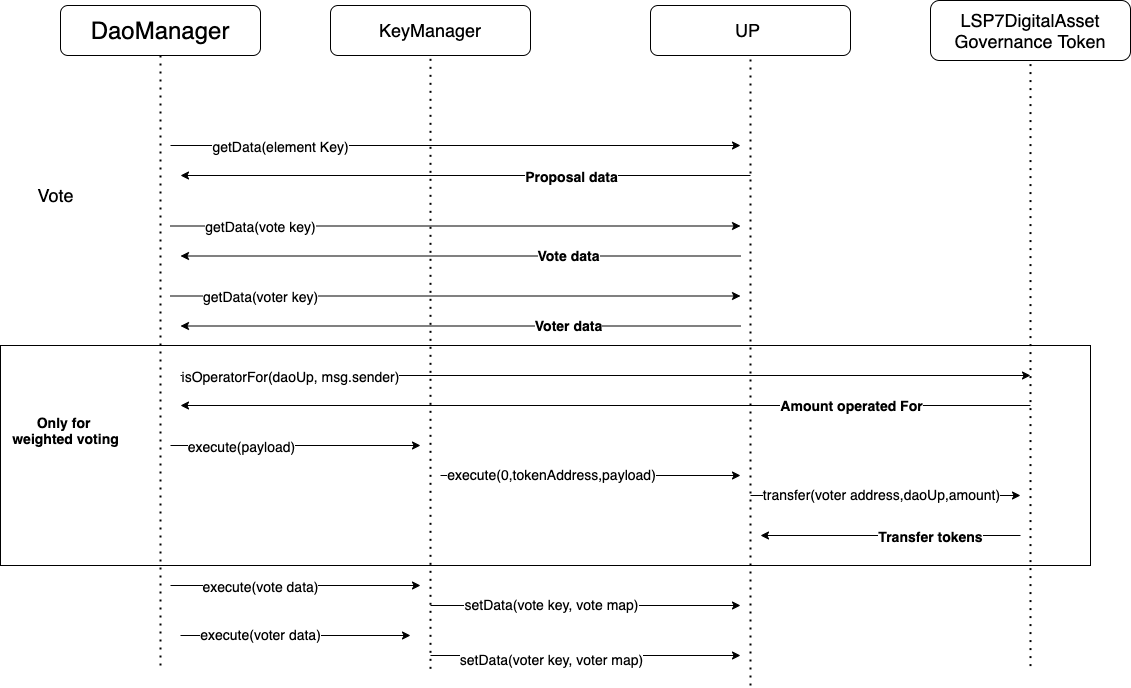

The diagram above was exported from draw.io. Its source (the exported page's mxGraphModel, read from the mxfile embedded in the PNG):
<mxGraphModel dx="1432" dy="791" grid="1" gridSize="10" guides="1" tooltips="1" connect="1" arrows="1" fold="1" page="1" pageScale="1" pageWidth="850" pageHeight="1100" math="0" shadow="0">
  <root>
    <mxCell id="0" />
    <mxCell id="1" parent="0" />
    <mxCell id="Xje0-430Wp9BtpoLrTVn-74" value="" style="rounded=0;whiteSpace=wrap;html=1;" parent="1" vertex="1">
      <mxGeometry x="50" y="710" width="1090" height="220" as="geometry" />
    </mxCell>
    <mxCell id="Xje0-430Wp9BtpoLrTVn-1" value="&lt;font style=&quot;font-size: 24px&quot;&gt;DaoManager&lt;/font&gt;" style="rounded=1;whiteSpace=wrap;html=1;" parent="1" vertex="1">
      <mxGeometry x="110" y="370" width="200" height="50" as="geometry" />
    </mxCell>
    <mxCell id="Xje0-430Wp9BtpoLrTVn-2" value="&lt;font style=&quot;font-size: 18px&quot;&gt;KeyManager&lt;/font&gt;" style="rounded=1;whiteSpace=wrap;html=1;" parent="1" vertex="1">
      <mxGeometry x="380" y="370" width="200" height="50" as="geometry" />
    </mxCell>
    <mxCell id="Xje0-430Wp9BtpoLrTVn-3" value="&lt;font style=&quot;font-size: 18px&quot;&gt;UP&amp;nbsp;&lt;/font&gt;" style="rounded=1;whiteSpace=wrap;html=1;" parent="1" vertex="1">
      <mxGeometry x="700" y="370" width="200" height="50" as="geometry" />
    </mxCell>
    <mxCell id="Xje0-430Wp9BtpoLrTVn-4" value="" style="endArrow=none;dashed=1;html=1;dashPattern=1 3;strokeWidth=2;entryX=0.5;entryY=1;entryDx=0;entryDy=0;" parent="1" target="Xje0-430Wp9BtpoLrTVn-1" edge="1">
      <mxGeometry width="50" height="50" relative="1" as="geometry">
        <mxPoint x="210" y="1030" as="sourcePoint" />
        <mxPoint x="590" y="550" as="targetPoint" />
      </mxGeometry>
    </mxCell>
    <mxCell id="Xje0-430Wp9BtpoLrTVn-5" value="" style="endArrow=none;dashed=1;html=1;dashPattern=1 3;strokeWidth=2;entryX=0.5;entryY=1;entryDx=0;entryDy=0;" parent="1" target="Xje0-430Wp9BtpoLrTVn-2" edge="1">
      <mxGeometry width="50" height="50" relative="1" as="geometry">
        <mxPoint x="480" y="1033.3333333333333" as="sourcePoint" />
        <mxPoint x="479.5" y="90" as="targetPoint" />
      </mxGeometry>
    </mxCell>
    <mxCell id="Xje0-430Wp9BtpoLrTVn-6" value="" style="endArrow=none;dashed=1;html=1;dashPattern=1 3;strokeWidth=2;entryX=0.5;entryY=1;entryDx=0;entryDy=0;" parent="1" target="Xje0-430Wp9BtpoLrTVn-3" edge="1">
      <mxGeometry width="50" height="50" relative="1" as="geometry">
        <mxPoint x="800" y="1050" as="sourcePoint" />
        <mxPoint x="799.5" y="90" as="targetPoint" />
      </mxGeometry>
    </mxCell>
    <mxCell id="Xje0-430Wp9BtpoLrTVn-15" value="" style="endArrow=classic;html=1;" parent="1" edge="1">
      <mxGeometry width="50" height="50" relative="1" as="geometry">
        <mxPoint x="220" y="510" as="sourcePoint" />
        <mxPoint x="790" y="510" as="targetPoint" />
      </mxGeometry>
    </mxCell>
    <mxCell id="Xje0-430Wp9BtpoLrTVn-17" value="&lt;font style=&quot;font-size: 14px&quot;&gt;getData(element Key)&lt;/font&gt;" style="edgeLabel;html=1;align=center;verticalAlign=middle;resizable=0;points=[];" parent="Xje0-430Wp9BtpoLrTVn-15" vertex="1" connectable="0">
      <mxGeometry x="-0.6286" y="-1" relative="1" as="geometry">
        <mxPoint x="4" y="-1" as="offset" />
      </mxGeometry>
    </mxCell>
    <mxCell id="Xje0-430Wp9BtpoLrTVn-20" value="&lt;font style=&quot;font-size: 18px&quot;&gt;Vote&lt;/font&gt;" style="text;html=1;align=center;verticalAlign=middle;resizable=0;points=[];autosize=1;" parent="1" vertex="1">
      <mxGeometry x="80" y="550" width="50" height="20" as="geometry" />
    </mxCell>
    <mxCell id="Xje0-430Wp9BtpoLrTVn-21" value="" style="endArrow=classic;html=1;" parent="1" edge="1">
      <mxGeometry width="50" height="50" relative="1" as="geometry">
        <mxPoint x="800" y="540" as="sourcePoint" />
        <mxPoint x="230" y="540" as="targetPoint" />
      </mxGeometry>
    </mxCell>
    <mxCell id="Xje0-430Wp9BtpoLrTVn-31" value="&lt;font style=&quot;font-size: 14px&quot;&gt;&lt;b&gt;Proposal data&lt;/b&gt;&lt;/font&gt;" style="edgeLabel;html=1;align=center;verticalAlign=middle;resizable=0;points=[];" parent="Xje0-430Wp9BtpoLrTVn-21" vertex="1" connectable="0">
      <mxGeometry x="-0.2632" y="1" relative="1" as="geometry">
        <mxPoint x="30" y="-0.5" as="offset" />
      </mxGeometry>
    </mxCell>
    <mxCell id="Xje0-430Wp9BtpoLrTVn-32" value="" style="endArrow=classic;html=1;" parent="1" edge="1">
      <mxGeometry width="50" height="50" relative="1" as="geometry">
        <mxPoint x="220" y="590.5" as="sourcePoint" />
        <mxPoint x="790" y="590.5" as="targetPoint" />
      </mxGeometry>
    </mxCell>
    <mxCell id="Xje0-430Wp9BtpoLrTVn-33" value="&lt;font style=&quot;font-size: 14px&quot;&gt;getData(vote key)&lt;/font&gt;" style="edgeLabel;html=1;align=center;verticalAlign=middle;resizable=0;points=[];" parent="Xje0-430Wp9BtpoLrTVn-32" vertex="1" connectable="0">
      <mxGeometry x="-0.7509" relative="1" as="geometry">
        <mxPoint x="19" as="offset" />
      </mxGeometry>
    </mxCell>
    <mxCell id="Xje0-430Wp9BtpoLrTVn-34" value="" style="endArrow=classic;html=1;" parent="1" edge="1">
      <mxGeometry width="50" height="50" relative="1" as="geometry">
        <mxPoint x="790" y="620.5" as="sourcePoint" />
        <mxPoint x="230" y="620.5" as="targetPoint" />
      </mxGeometry>
    </mxCell>
    <mxCell id="Xje0-430Wp9BtpoLrTVn-35" value="&lt;b&gt;&lt;font style=&quot;font-size: 14px&quot;&gt;Vote data&lt;/font&gt;&lt;/b&gt;" style="edgeLabel;html=1;align=center;verticalAlign=middle;resizable=0;points=[];" parent="Xje0-430Wp9BtpoLrTVn-34" vertex="1" connectable="0">
      <mxGeometry x="-0.3821" y="-1" relative="1" as="geometry">
        <mxPoint as="offset" />
      </mxGeometry>
    </mxCell>
    <mxCell id="Xje0-430Wp9BtpoLrTVn-36" value="" style="endArrow=classic;html=1;" parent="1" edge="1">
      <mxGeometry width="50" height="50" relative="1" as="geometry">
        <mxPoint x="220" y="950" as="sourcePoint" />
        <mxPoint x="470" y="950" as="targetPoint" />
      </mxGeometry>
    </mxCell>
    <mxCell id="Xje0-430Wp9BtpoLrTVn-37" value="&lt;font style=&quot;font-size: 14px&quot;&gt;execute(vote data)&lt;/font&gt;" style="edgeLabel;html=1;align=center;verticalAlign=middle;resizable=0;points=[];" parent="Xje0-430Wp9BtpoLrTVn-36" vertex="1" connectable="0">
      <mxGeometry x="-0.424" relative="1" as="geometry">
        <mxPoint x="18" as="offset" />
      </mxGeometry>
    </mxCell>
    <mxCell id="Xje0-430Wp9BtpoLrTVn-38" value="" style="endArrow=classic;html=1;" parent="1" edge="1">
      <mxGeometry width="50" height="50" relative="1" as="geometry">
        <mxPoint x="480" y="970" as="sourcePoint" />
        <mxPoint x="790" y="970" as="targetPoint" />
      </mxGeometry>
    </mxCell>
    <mxCell id="Xje0-430Wp9BtpoLrTVn-39" value="&lt;font style=&quot;font-size: 14px&quot;&gt;setData(vote key, vote map)&lt;/font&gt;" style="edgeLabel;html=1;align=center;verticalAlign=middle;resizable=0;points=[];" parent="Xje0-430Wp9BtpoLrTVn-38" vertex="1" connectable="0">
      <mxGeometry x="-0.5226" y="2" relative="1" as="geometry">
        <mxPoint x="46" as="offset" />
      </mxGeometry>
    </mxCell>
    <mxCell id="Xje0-430Wp9BtpoLrTVn-40" value="" style="endArrow=classic;html=1;" parent="1" edge="1">
      <mxGeometry width="50" height="50" relative="1" as="geometry">
        <mxPoint x="230" y="1000" as="sourcePoint" />
        <mxPoint x="460" y="1000" as="targetPoint" />
      </mxGeometry>
    </mxCell>
    <mxCell id="Xje0-430Wp9BtpoLrTVn-41" value="&lt;font style=&quot;font-size: 14px&quot;&gt;execute(voter data)&lt;/font&gt;" style="edgeLabel;html=1;align=center;verticalAlign=middle;resizable=0;points=[];" parent="Xje0-430Wp9BtpoLrTVn-40" vertex="1" connectable="0">
      <mxGeometry x="-0.2174" y="2" relative="1" as="geometry">
        <mxPoint x="-10" as="offset" />
      </mxGeometry>
    </mxCell>
    <mxCell id="Xje0-430Wp9BtpoLrTVn-42" value="" style="endArrow=classic;html=1;" parent="1" edge="1">
      <mxGeometry width="50" height="50" relative="1" as="geometry">
        <mxPoint x="480" y="1020" as="sourcePoint" />
        <mxPoint x="790" y="1020" as="targetPoint" />
      </mxGeometry>
    </mxCell>
    <mxCell id="Xje0-430Wp9BtpoLrTVn-44" value="&lt;font style=&quot;font-size: 14px&quot;&gt;setData(voter key, voter map)&lt;/font&gt;" style="edgeLabel;html=1;align=center;verticalAlign=middle;resizable=0;points=[];" parent="Xje0-430Wp9BtpoLrTVn-42" vertex="1" connectable="0">
      <mxGeometry x="-0.4258" y="-3" relative="1" as="geometry">
        <mxPoint x="31" as="offset" />
      </mxGeometry>
    </mxCell>
    <mxCell id="Xje0-430Wp9BtpoLrTVn-49" value="" style="endArrow=classic;html=1;" parent="1" edge="1">
      <mxGeometry width="50" height="50" relative="1" as="geometry">
        <mxPoint x="220" y="660.5" as="sourcePoint" />
        <mxPoint x="790" y="660.5" as="targetPoint" />
      </mxGeometry>
    </mxCell>
    <mxCell id="Xje0-430Wp9BtpoLrTVn-50" value="&lt;font style=&quot;font-size: 14px&quot;&gt;getData(voter key)&lt;/font&gt;" style="edgeLabel;html=1;align=center;verticalAlign=middle;resizable=0;points=[];" parent="Xje0-430Wp9BtpoLrTVn-49" vertex="1" connectable="0">
      <mxGeometry x="-0.7509" relative="1" as="geometry">
        <mxPoint x="19" as="offset" />
      </mxGeometry>
    </mxCell>
    <mxCell id="Xje0-430Wp9BtpoLrTVn-51" value="" style="endArrow=classic;html=1;" parent="1" edge="1">
      <mxGeometry width="50" height="50" relative="1" as="geometry">
        <mxPoint x="790" y="690.5" as="sourcePoint" />
        <mxPoint x="230" y="690.5" as="targetPoint" />
      </mxGeometry>
    </mxCell>
    <mxCell id="Xje0-430Wp9BtpoLrTVn-52" value="&lt;b&gt;&lt;font style=&quot;font-size: 14px&quot;&gt;Voter data&lt;/font&gt;&lt;/b&gt;" style="edgeLabel;html=1;align=center;verticalAlign=middle;resizable=0;points=[];" parent="Xje0-430Wp9BtpoLrTVn-51" vertex="1" connectable="0">
      <mxGeometry x="-0.3821" y="-1" relative="1" as="geometry">
        <mxPoint as="offset" />
      </mxGeometry>
    </mxCell>
    <mxCell id="Xje0-430Wp9BtpoLrTVn-54" value="&lt;span style=&quot;font-size: 18px&quot;&gt;LSP7DigitalAsset&lt;/span&gt;&lt;br&gt;&lt;span style=&quot;font-size: 18px&quot;&gt;Governance&amp;nbsp;Token&lt;/span&gt;" style="rounded=1;whiteSpace=wrap;html=1;" parent="1" vertex="1">
      <mxGeometry x="980" y="365" width="200" height="60" as="geometry" />
    </mxCell>
    <mxCell id="Xje0-430Wp9BtpoLrTVn-55" value="" style="endArrow=none;dashed=1;html=1;dashPattern=1 3;strokeWidth=2;entryX=0.5;entryY=1;entryDx=0;entryDy=0;" parent="1" target="Xje0-430Wp9BtpoLrTVn-54" edge="1">
      <mxGeometry width="50" height="50" relative="1" as="geometry">
        <mxPoint x="1080" y="1030.5882352941176" as="sourcePoint" />
        <mxPoint x="670" y="490" as="targetPoint" />
      </mxGeometry>
    </mxCell>
    <mxCell id="Xje0-430Wp9BtpoLrTVn-60" value="" style="endArrow=classic;html=1;" parent="1" edge="1">
      <mxGeometry width="50" height="50" relative="1" as="geometry">
        <mxPoint x="230" y="740" as="sourcePoint" />
        <mxPoint x="1080" y="740" as="targetPoint" />
      </mxGeometry>
    </mxCell>
    <mxCell id="Xje0-430Wp9BtpoLrTVn-61" value="&lt;font style=&quot;font-size: 14px&quot;&gt;isOperatorFor(daoUp, msg.sender)&lt;/font&gt;" style="edgeLabel;html=1;align=center;verticalAlign=middle;resizable=0;points=[];" parent="Xje0-430Wp9BtpoLrTVn-60" vertex="1" connectable="0">
      <mxGeometry x="-0.8447" y="-1" relative="1" as="geometry">
        <mxPoint x="44" y="-1" as="offset" />
      </mxGeometry>
    </mxCell>
    <mxCell id="Xje0-430Wp9BtpoLrTVn-62" value="" style="endArrow=classic;html=1;" parent="1" edge="1">
      <mxGeometry width="50" height="50" relative="1" as="geometry">
        <mxPoint x="1080" y="770" as="sourcePoint" />
        <mxPoint x="230" y="770" as="targetPoint" />
      </mxGeometry>
    </mxCell>
    <mxCell id="Xje0-430Wp9BtpoLrTVn-63" value="&lt;b&gt;&lt;font style=&quot;font-size: 14px&quot;&gt;Amount operated For&lt;/font&gt;&lt;/b&gt;" style="edgeLabel;html=1;align=center;verticalAlign=middle;resizable=0;points=[];" parent="Xje0-430Wp9BtpoLrTVn-62" vertex="1" connectable="0">
      <mxGeometry x="-0.56" y="-1" relative="1" as="geometry">
        <mxPoint x="7" as="offset" />
      </mxGeometry>
    </mxCell>
    <mxCell id="Xje0-430Wp9BtpoLrTVn-65" value="&lt;b&gt;&lt;font style=&quot;font-size: 14px&quot;&gt;Only for &lt;br&gt;weighted voting&lt;/font&gt;&lt;/b&gt;" style="text;html=1;align=center;verticalAlign=middle;resizable=0;points=[];autosize=1;" parent="1" vertex="1">
      <mxGeometry x="55" y="775" width="120" height="40" as="geometry" />
    </mxCell>
    <mxCell id="Xje0-430Wp9BtpoLrTVn-66" value="" style="endArrow=classic;html=1;" parent="1" edge="1">
      <mxGeometry width="50" height="50" relative="1" as="geometry">
        <mxPoint x="220" y="810" as="sourcePoint" />
        <mxPoint x="470" y="810" as="targetPoint" />
      </mxGeometry>
    </mxCell>
    <mxCell id="Xje0-430Wp9BtpoLrTVn-67" value="&lt;font style=&quot;font-size: 14px&quot;&gt;execute(payload)&lt;/font&gt;" style="edgeLabel;html=1;align=center;verticalAlign=middle;resizable=0;points=[];" parent="Xje0-430Wp9BtpoLrTVn-66" vertex="1" connectable="0">
      <mxGeometry x="-0.3333" y="-2" relative="1" as="geometry">
        <mxPoint x="-13" y="-2" as="offset" />
      </mxGeometry>
    </mxCell>
    <mxCell id="Xje0-430Wp9BtpoLrTVn-68" value="" style="endArrow=classic;html=1;" parent="1" edge="1">
      <mxGeometry width="50" height="50" relative="1" as="geometry">
        <mxPoint x="490" y="840" as="sourcePoint" />
        <mxPoint x="790" y="840" as="targetPoint" />
      </mxGeometry>
    </mxCell>
    <mxCell id="Xje0-430Wp9BtpoLrTVn-69" value="&lt;font style=&quot;font-size: 14px&quot;&gt;execute(0,tokenAddress,payload)&lt;/font&gt;" style="edgeLabel;html=1;align=center;verticalAlign=middle;resizable=0;points=[];" parent="Xje0-430Wp9BtpoLrTVn-68" vertex="1" connectable="0">
      <mxGeometry x="-0.5133" y="2" relative="1" as="geometry">
        <mxPoint x="37" as="offset" />
      </mxGeometry>
    </mxCell>
    <mxCell id="Xje0-430Wp9BtpoLrTVn-70" value="" style="endArrow=classic;html=1;" parent="1" edge="1">
      <mxGeometry width="50" height="50" relative="1" as="geometry">
        <mxPoint x="800" y="860" as="sourcePoint" />
        <mxPoint x="1070" y="860" as="targetPoint" />
      </mxGeometry>
    </mxCell>
    <mxCell id="Xje0-430Wp9BtpoLrTVn-71" value="&lt;font style=&quot;font-size: 14px&quot;&gt;transfer(voter address,daoUp,amount)&lt;/font&gt;" style="edgeLabel;html=1;align=center;verticalAlign=middle;resizable=0;points=[];" parent="Xje0-430Wp9BtpoLrTVn-70" vertex="1" connectable="0">
      <mxGeometry x="-0.2519" y="2" relative="1" as="geometry">
        <mxPoint x="29" as="offset" />
      </mxGeometry>
    </mxCell>
    <mxCell id="Xje0-430Wp9BtpoLrTVn-72" value="" style="endArrow=classic;html=1;" parent="1" edge="1">
      <mxGeometry width="50" height="50" relative="1" as="geometry">
        <mxPoint x="1070" y="900" as="sourcePoint" />
        <mxPoint x="810" y="900" as="targetPoint" />
      </mxGeometry>
    </mxCell>
    <mxCell id="Xje0-430Wp9BtpoLrTVn-73" value="&lt;font style=&quot;font-size: 14px&quot;&gt;&lt;b&gt;Transfer tokens&lt;/b&gt;&lt;/font&gt;" style="edgeLabel;html=1;align=center;verticalAlign=middle;resizable=0;points=[];" parent="Xje0-430Wp9BtpoLrTVn-72" vertex="1" connectable="0">
      <mxGeometry x="-0.3" relative="1" as="geometry">
        <mxPoint as="offset" />
      </mxGeometry>
    </mxCell>
  </root>
</mxGraphModel>